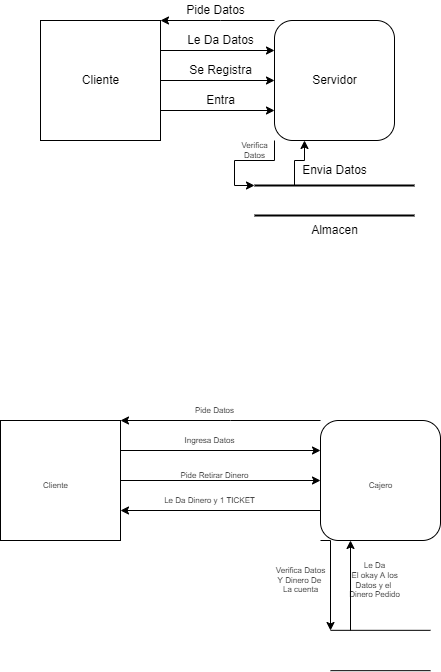

The diagram above was exported from draw.io. Its source (the exported page's mxGraphModel, read from the mxfile embedded in the PNG):
<mxGraphModel dx="868" dy="482" grid="1" gridSize="10" guides="1" tooltips="1" connect="1" arrows="1" fold="1" page="1" pageScale="1" pageWidth="827" pageHeight="1169" math="0" shadow="0">
  <root>
    <mxCell id="0" />
    <mxCell id="1" parent="0" />
    <mxCell id="ZLfmXzfQt_cbS5E_sKKe-32" style="edgeStyle=orthogonalEdgeStyle;rounded=0;orthogonalLoop=1;jettySize=auto;html=1;exitX=1;exitY=0.5;exitDx=0;exitDy=0;" edge="1" parent="1" source="ZLfmXzfQt_cbS5E_sKKe-26" target="ZLfmXzfQt_cbS5E_sKKe-25">
      <mxGeometry relative="1" as="geometry" />
    </mxCell>
    <mxCell id="ZLfmXzfQt_cbS5E_sKKe-34" style="edgeStyle=orthogonalEdgeStyle;rounded=0;orthogonalLoop=1;jettySize=auto;html=1;exitX=1;exitY=0.75;exitDx=0;exitDy=0;entryX=0;entryY=0.75;entryDx=0;entryDy=0;" edge="1" parent="1" source="ZLfmXzfQt_cbS5E_sKKe-26" target="ZLfmXzfQt_cbS5E_sKKe-25">
      <mxGeometry relative="1" as="geometry" />
    </mxCell>
    <mxCell id="ZLfmXzfQt_cbS5E_sKKe-44" style="edgeStyle=orthogonalEdgeStyle;rounded=0;orthogonalLoop=1;jettySize=auto;html=1;exitX=1;exitY=0.25;exitDx=0;exitDy=0;entryX=0;entryY=0.25;entryDx=0;entryDy=0;fontSize=8;" edge="1" parent="1" source="ZLfmXzfQt_cbS5E_sKKe-26" target="ZLfmXzfQt_cbS5E_sKKe-25">
      <mxGeometry relative="1" as="geometry" />
    </mxCell>
    <mxCell id="ZLfmXzfQt_cbS5E_sKKe-26" value="" style="whiteSpace=wrap;html=1;aspect=fixed;" vertex="1" parent="1">
      <mxGeometry x="120" y="120" width="120" height="120" as="geometry" />
    </mxCell>
    <mxCell id="ZLfmXzfQt_cbS5E_sKKe-36" style="edgeStyle=orthogonalEdgeStyle;rounded=0;orthogonalLoop=1;jettySize=auto;html=1;exitX=0;exitY=1;exitDx=0;exitDy=0;entryX=0;entryY=0.5;entryDx=0;entryDy=0;entryPerimeter=0;" edge="1" parent="1" source="ZLfmXzfQt_cbS5E_sKKe-25" target="ZLfmXzfQt_cbS5E_sKKe-8">
      <mxGeometry relative="1" as="geometry" />
    </mxCell>
    <mxCell id="ZLfmXzfQt_cbS5E_sKKe-43" style="edgeStyle=orthogonalEdgeStyle;rounded=0;orthogonalLoop=1;jettySize=auto;html=1;exitX=0;exitY=0;exitDx=0;exitDy=0;entryX=1;entryY=0;entryDx=0;entryDy=0;fontSize=8;" edge="1" parent="1" source="ZLfmXzfQt_cbS5E_sKKe-25" target="ZLfmXzfQt_cbS5E_sKKe-26">
      <mxGeometry relative="1" as="geometry">
        <Array as="points">
          <mxPoint x="300" y="120" />
          <mxPoint x="300" y="120" />
        </Array>
      </mxGeometry>
    </mxCell>
    <mxCell id="ZLfmXzfQt_cbS5E_sKKe-25" value="" style="rounded=1;whiteSpace=wrap;html=1;" vertex="1" parent="1">
      <mxGeometry x="354" y="120" width="120" height="120" as="geometry" />
    </mxCell>
    <mxCell id="ZLfmXzfQt_cbS5E_sKKe-40" style="edgeStyle=orthogonalEdgeStyle;rounded=0;orthogonalLoop=1;jettySize=auto;html=1;exitX=0.25;exitY=0.5;exitDx=0;exitDy=0;exitPerimeter=0;entryX=0.25;entryY=1;entryDx=0;entryDy=0;" edge="1" parent="1" source="ZLfmXzfQt_cbS5E_sKKe-8" target="ZLfmXzfQt_cbS5E_sKKe-25">
      <mxGeometry relative="1" as="geometry" />
    </mxCell>
    <mxCell id="ZLfmXzfQt_cbS5E_sKKe-8" value="" style="line;strokeWidth=2;html=1;" vertex="1" parent="1">
      <mxGeometry x="334" y="280" width="160" height="10" as="geometry" />
    </mxCell>
    <mxCell id="ZLfmXzfQt_cbS5E_sKKe-9" value="" style="line;strokeWidth=2;html=1;" vertex="1" parent="1">
      <mxGeometry x="334" y="310" width="160" height="10" as="geometry" />
    </mxCell>
    <mxCell id="ZLfmXzfQt_cbS5E_sKKe-17" value="Servidor" style="text;html=1;resizable=0;autosize=1;align=center;verticalAlign=middle;points=[];fillColor=none;strokeColor=none;rounded=0;" vertex="1" parent="1">
      <mxGeometry x="384" y="170" width="60" height="20" as="geometry" />
    </mxCell>
    <mxCell id="ZLfmXzfQt_cbS5E_sKKe-18" value="Almacen&lt;br&gt;" style="text;html=1;resizable=0;autosize=1;align=center;verticalAlign=middle;points=[];fillColor=none;strokeColor=none;rounded=0;" vertex="1" parent="1">
      <mxGeometry x="384" y="320" width="60" height="20" as="geometry" />
    </mxCell>
    <mxCell id="ZLfmXzfQt_cbS5E_sKKe-15" value="Cliente" style="text;html=1;resizable=0;autosize=1;align=center;verticalAlign=middle;points=[];fillColor=none;strokeColor=none;rounded=0;" vertex="1" parent="1">
      <mxGeometry x="155" y="170" width="50" height="20" as="geometry" />
    </mxCell>
    <mxCell id="ZLfmXzfQt_cbS5E_sKKe-28" value="Pide Datos" style="text;html=1;resizable=0;autosize=1;align=center;verticalAlign=middle;points=[];fillColor=none;strokeColor=none;rounded=0;" vertex="1" parent="1">
      <mxGeometry x="260" y="100" width="70" height="20" as="geometry" />
    </mxCell>
    <mxCell id="ZLfmXzfQt_cbS5E_sKKe-31" value="Le Da Datos" style="text;html=1;resizable=0;autosize=1;align=center;verticalAlign=middle;points=[];fillColor=none;strokeColor=none;rounded=0;" vertex="1" parent="1">
      <mxGeometry x="260" y="130" width="80" height="20" as="geometry" />
    </mxCell>
    <mxCell id="ZLfmXzfQt_cbS5E_sKKe-33" value="Se Registra" style="text;html=1;resizable=0;autosize=1;align=center;verticalAlign=middle;points=[];fillColor=none;strokeColor=none;rounded=0;" vertex="1" parent="1">
      <mxGeometry x="260" y="160" width="80" height="20" as="geometry" />
    </mxCell>
    <mxCell id="ZLfmXzfQt_cbS5E_sKKe-35" value="Entra" style="text;html=1;resizable=0;autosize=1;align=center;verticalAlign=middle;points=[];fillColor=none;strokeColor=none;rounded=0;" vertex="1" parent="1">
      <mxGeometry x="280" y="190" width="40" height="20" as="geometry" />
    </mxCell>
    <mxCell id="ZLfmXzfQt_cbS5E_sKKe-37" value="Verifica&lt;br style=&quot;font-size: 8px;&quot;&gt;Datos" style="text;html=1;resizable=0;autosize=1;align=center;verticalAlign=middle;points=[];fillColor=none;strokeColor=none;rounded=0;fontSize=8;" vertex="1" parent="1">
      <mxGeometry x="314" y="235" width="40" height="30" as="geometry" />
    </mxCell>
    <mxCell id="ZLfmXzfQt_cbS5E_sKKe-39" value="Envia Datos" style="text;html=1;resizable=0;autosize=1;align=center;verticalAlign=middle;points=[];fillColor=none;strokeColor=none;rounded=0;" vertex="1" parent="1">
      <mxGeometry x="374" y="260" width="80" height="20" as="geometry" />
    </mxCell>
    <mxCell id="ZLfmXzfQt_cbS5E_sKKe-63" style="edgeStyle=orthogonalEdgeStyle;rounded=0;orthogonalLoop=1;jettySize=auto;html=1;exitX=1;exitY=0.25;exitDx=0;exitDy=0;entryX=0;entryY=0.25;entryDx=0;entryDy=0;fontSize=8;" edge="1" parent="1" source="ZLfmXzfQt_cbS5E_sKKe-57" target="ZLfmXzfQt_cbS5E_sKKe-58">
      <mxGeometry relative="1" as="geometry" />
    </mxCell>
    <mxCell id="ZLfmXzfQt_cbS5E_sKKe-66" style="edgeStyle=orthogonalEdgeStyle;rounded=0;orthogonalLoop=1;jettySize=auto;html=1;exitX=1;exitY=0.5;exitDx=0;exitDy=0;fontSize=8;" edge="1" parent="1" source="ZLfmXzfQt_cbS5E_sKKe-57" target="ZLfmXzfQt_cbS5E_sKKe-58">
      <mxGeometry relative="1" as="geometry" />
    </mxCell>
    <mxCell id="ZLfmXzfQt_cbS5E_sKKe-57" value="" style="whiteSpace=wrap;html=1;aspect=fixed;fontSize=8;" vertex="1" parent="1">
      <mxGeometry x="80" y="520" width="120" height="120" as="geometry" />
    </mxCell>
    <mxCell id="ZLfmXzfQt_cbS5E_sKKe-61" style="edgeStyle=orthogonalEdgeStyle;rounded=0;orthogonalLoop=1;jettySize=auto;html=1;exitX=0;exitY=0;exitDx=0;exitDy=0;entryX=1;entryY=0;entryDx=0;entryDy=0;fontSize=8;" edge="1" parent="1" source="ZLfmXzfQt_cbS5E_sKKe-58" target="ZLfmXzfQt_cbS5E_sKKe-57">
      <mxGeometry relative="1" as="geometry">
        <Array as="points">
          <mxPoint x="310" y="520" />
          <mxPoint x="310" y="520" />
        </Array>
      </mxGeometry>
    </mxCell>
    <mxCell id="ZLfmXzfQt_cbS5E_sKKe-67" style="edgeStyle=orthogonalEdgeStyle;rounded=0;orthogonalLoop=1;jettySize=auto;html=1;exitX=0;exitY=0.75;exitDx=0;exitDy=0;entryX=1;entryY=0.75;entryDx=0;entryDy=0;fontSize=8;" edge="1" parent="1" source="ZLfmXzfQt_cbS5E_sKKe-58" target="ZLfmXzfQt_cbS5E_sKKe-57">
      <mxGeometry relative="1" as="geometry" />
    </mxCell>
    <mxCell id="ZLfmXzfQt_cbS5E_sKKe-76" style="edgeStyle=orthogonalEdgeStyle;rounded=0;orthogonalLoop=1;jettySize=auto;html=1;exitX=0;exitY=1;exitDx=0;exitDy=0;fontSize=8;" edge="1" parent="1" source="ZLfmXzfQt_cbS5E_sKKe-58">
      <mxGeometry relative="1" as="geometry">
        <mxPoint x="410" y="730" as="targetPoint" />
        <Array as="points">
          <mxPoint x="410" y="640" />
        </Array>
      </mxGeometry>
    </mxCell>
    <mxCell id="ZLfmXzfQt_cbS5E_sKKe-58" value="" style="rounded=1;whiteSpace=wrap;html=1;fontSize=8;" vertex="1" parent="1">
      <mxGeometry x="400" y="520" width="120" height="120" as="geometry" />
    </mxCell>
    <mxCell id="ZLfmXzfQt_cbS5E_sKKe-62" value="Pide Datos" style="text;html=1;resizable=0;autosize=1;align=center;verticalAlign=middle;points=[];fillColor=none;strokeColor=none;rounded=0;fontSize=8;" vertex="1" parent="1">
      <mxGeometry x="269" y="500" width="50" height="20" as="geometry" />
    </mxCell>
    <mxCell id="ZLfmXzfQt_cbS5E_sKKe-64" value="Ingresa Datos" style="text;html=1;resizable=0;autosize=1;align=center;verticalAlign=middle;points=[];fillColor=none;strokeColor=none;rounded=0;fontSize=8;" vertex="1" parent="1">
      <mxGeometry x="254" y="530" width="70" height="20" as="geometry" />
    </mxCell>
    <mxCell id="ZLfmXzfQt_cbS5E_sKKe-65" value="Pide Retirar Dinero" style="text;html=1;resizable=0;autosize=1;align=center;verticalAlign=middle;points=[];fillColor=none;strokeColor=none;rounded=0;fontSize=8;" vertex="1" parent="1">
      <mxGeometry x="254" y="565" width="80" height="20" as="geometry" />
    </mxCell>
    <mxCell id="ZLfmXzfQt_cbS5E_sKKe-68" value="Le Da Dinero y 1 TICKET" style="text;html=1;resizable=0;autosize=1;align=center;verticalAlign=middle;points=[];fillColor=none;strokeColor=none;rounded=0;fontSize=8;" vertex="1" parent="1">
      <mxGeometry x="234" y="590" width="110" height="20" as="geometry" />
    </mxCell>
    <mxCell id="ZLfmXzfQt_cbS5E_sKKe-75" value="" style="shape=link;html=1;rounded=0;fontSize=8;width=40.3448275862069;" edge="1" parent="1">
      <mxGeometry width="100" relative="1" as="geometry">
        <mxPoint x="410" y="750" as="sourcePoint" />
        <mxPoint x="510" y="750" as="targetPoint" />
      </mxGeometry>
    </mxCell>
    <mxCell id="ZLfmXzfQt_cbS5E_sKKe-77" value="" style="endArrow=classic;html=1;rounded=0;fontSize=8;entryX=0.25;entryY=1;entryDx=0;entryDy=0;" edge="1" parent="1" target="ZLfmXzfQt_cbS5E_sKKe-58">
      <mxGeometry width="50" height="50" relative="1" as="geometry">
        <mxPoint x="430" y="730" as="sourcePoint" />
        <mxPoint x="474" y="680" as="targetPoint" />
      </mxGeometry>
    </mxCell>
    <mxCell id="ZLfmXzfQt_cbS5E_sKKe-78" value="Verifica Datos&lt;br&gt;Y Dinero De&amp;nbsp;&lt;br&gt;La cuenta&lt;br&gt;" style="text;html=1;resizable=0;autosize=1;align=center;verticalAlign=middle;points=[];fillColor=none;strokeColor=none;rounded=0;fontSize=8;" vertex="1" parent="1">
      <mxGeometry x="350" y="660" width="60" height="40" as="geometry" />
    </mxCell>
    <mxCell id="ZLfmXzfQt_cbS5E_sKKe-79" value="Le Da&lt;br&gt;El okay A los&lt;br&gt;Datos y el&amp;nbsp;&lt;br&gt;Dinero Pedido&lt;br&gt;" style="text;html=1;resizable=0;autosize=1;align=center;verticalAlign=middle;points=[];fillColor=none;strokeColor=none;rounded=0;fontSize=8;" vertex="1" parent="1">
      <mxGeometry x="419" y="655" width="70" height="50" as="geometry" />
    </mxCell>
    <mxCell id="ZLfmXzfQt_cbS5E_sKKe-80" value="Cliente" style="text;html=1;resizable=0;autosize=1;align=center;verticalAlign=middle;points=[];fillColor=none;strokeColor=none;rounded=0;fontSize=8;" vertex="1" parent="1">
      <mxGeometry x="115" y="575" width="40" height="20" as="geometry" />
    </mxCell>
    <mxCell id="ZLfmXzfQt_cbS5E_sKKe-81" value="Cajero&lt;br&gt;" style="text;html=1;resizable=0;autosize=1;align=center;verticalAlign=middle;points=[];fillColor=none;strokeColor=none;rounded=0;fontSize=8;" vertex="1" parent="1">
      <mxGeometry x="440" y="575" width="40" height="20" as="geometry" />
    </mxCell>
  </root>
</mxGraphModel>